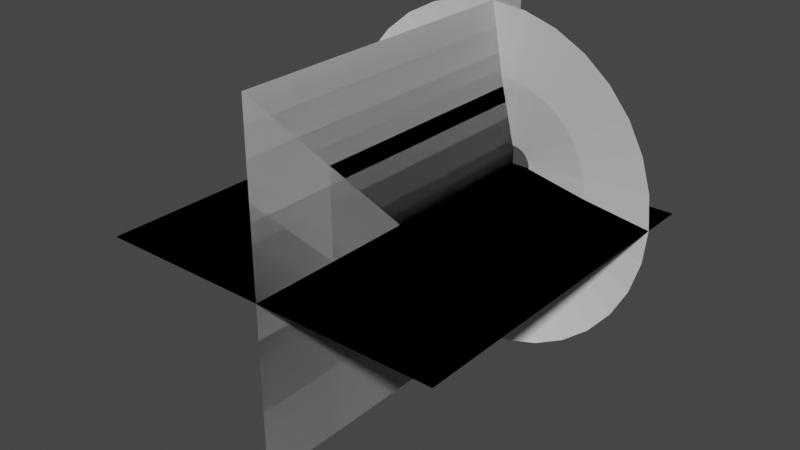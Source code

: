 # Source: muzzle_flash.blend  (saved by Blender 2.83.20; exported with 4.5.12 LTS)
import bpy
from mathutils import Matrix  # noqa: F401  (used for matrix-valued properties, if any)

bpy.ops.wm.read_factory_settings(use_empty=True)
scene = bpy.context.scene
scene.name = 'Scene'

# ---- collections
col_collection = bpy.data.collections.new('Collection'); scene.collection.children.link(col_collection)

# ---- world
world_world = bpy.data.worlds.new('World'); scene.world = world_world
world_world.use_nodes = True; world_world.node_tree.nodes.clear()
_N = world_world.node_tree.nodes; _L = world_world.node_tree.links
n0 = _N.new('ShaderNodeOutputWorld'); n0.name = 'World Output'; n0.location = (300, 300)
n1 = _N.new('ShaderNodeBackground'); n1.name = 'Background'; n1.location = (10, 300)
n1.inputs[0].default_value = (0.05088, 0.05088, 0.05088, 1.0)
_L.new(n1.outputs[0], n0.inputs[0])
n0.is_active_output = True
world_world.color = (0.05088, 0.05088, 0.05088)
world_world.use_sun_shadow = False
world_world.sun_shadow_jitter_overblur = 0.0

# ---- meshes
me_muzzlecone = bpy.data.meshes.new('MuzzleCone')
me_muzzlecone.from_pydata([(0.0, 1.0, 0.2546), (-0.1951, 0.9808, 0.2546), (-0.3827, 0.9239, 0.2546), (-0.5556, 0.8315, 0.2546), (-0.7071, 0.7071, 0.2546), (-0.8315, 0.5556, 0.2546), (-0.9239, 0.3827, 0.2546), (-0.9808, 0.1951, 0.2546), (-1.0, 7.55e-08, 0.2546), (-0.9808, -0.1951, 0.2546), (-0.9239, -0.3827, 0.2546), (-0.8315, -0.5556, 0.2546), (-0.7071, -0.7071, 0.2546), (-0.5556, -0.8315, 0.2546), (-0.3827, -0.9239, 0.2546), (-0.1951, -0.9808, 0.2546), (3.258e-07, -1.0, 0.2546), (0.1951, -0.9808, 0.2546), (0.3827, -0.9239, 0.2546), (0.5556, -0.8315, 0.2546), (0.7071, -0.7071, 0.2546), (0.8315, -0.5556, 0.2546), (0.9239, -0.3827, 0.2546), (0.9808, -0.1951, 0.2546), (1.0, 9.656e-07, 0.2546), (0.9808, 0.1951, 0.2546), (0.9239, 0.3827, 0.2546), (0.8315, 0.5556, 0.2546), (0.7071, 0.7071, 0.2546), (0.5556, 0.8315, 0.2546), (0.3827, 0.9239, 0.2546), (0.1951, 0.9808, 0.2546), (-1.052e-07, 0.1143, 0.008808), (-0.02231, 0.1121, 0.008808), (-0.04375, 0.1056, 0.008808), (-0.06352, 0.09507, 0.008808), (-0.08085, 0.08085, 0.008808), (-0.09507, 0.06352, 0.008808), (-0.1056, 0.04375, 0.008808), (-0.1121, 0.02231, 0.008808), (-0.1143, 2.61e-07, 0.008808), (-0.1121, -0.02231, 0.008808), (-0.1056, -0.04375, 0.008808), (-0.09507, -0.06352, 0.008808), (-0.08085, -0.08085, 0.008808), (-0.06352, -0.09507, 0.008808), (-0.04375, -0.1056, 0.008808), (-0.02231, -0.1121, 0.008808), (-6.791e-08, -0.1143, 0.008808), (0.02231, -0.1121, 0.008808), (0.04375, -0.1056, 0.008808), (0.06352, -0.09507, 0.008808), (0.08085, -0.08085, 0.008808), (0.09507, -0.06352, 0.008808), (0.1056, -0.04375, 0.008808), (0.1121, -0.02231, 0.008808), (0.1143, 3.628e-07, 0.008808), (0.1121, 0.02231, 0.008808), (0.1056, 0.04375, 0.008808), (0.09507, 0.06352, 0.008808), (0.08085, 0.08085, 0.008808), (0.06352, 0.09507, 0.008808), (0.04375, 0.1056, 0.008808), (0.02231, 0.1121, 0.008808), (0.4654, 0.311, 0.1496), (0.3958, 0.3958, 0.1496), (-0.2142, -0.5171, 0.1496), (-0.1092, -0.549, 0.1496), (-0.1092, 0.549, 0.1496), (-0.2142, 0.5171, 0.1496), (0.311, 0.4654, 0.1496), (1.301e-07, -0.5597, 0.1496), (-0.311, 0.4654, 0.1496), (0.2142, 0.5171, 0.1496), (0.1092, -0.549, 0.1496), (-0.3958, 0.3958, 0.1496), (0.1092, 0.549, 0.1496), (0.2142, -0.5171, 0.1496), (-0.4654, 0.311, 0.1496), (-5.228e-08, 0.5597, 0.1496), (0.311, -0.4654, 0.1496), (-0.5171, 0.2142, 0.1496), (0.3958, -0.3958, 0.1496), (-0.549, 0.1092, 0.1496), (0.4654, -0.311, 0.1496), (-0.5597, 1.677e-07, 0.1496), (0.5171, -0.2142, 0.1496), (-0.549, -0.1092, 0.1496), (0.549, -0.1092, 0.1496), (-0.5171, -0.2142, 0.1496), (0.5597, 6.659e-07, 0.1496), (-0.4654, -0.311, 0.1496), (0.549, 0.1092, 0.1496), (-0.3958, -0.3958, 0.1496), (0.5171, 0.2142, 0.1496), (-0.311, -0.4654, 0.1496)], [], [(65, 64, 59, 60), (67, 66, 46, 47), (69, 68, 33, 34), (70, 65, 60, 61), (71, 67, 47, 48), (72, 69, 34, 35), (73, 70, 61, 62), (74, 71, 48, 49), (75, 72, 35, 36), (76, 73, 62, 63), (77, 74, 49, 50), (78, 75, 36, 37), (79, 76, 63, 32), (80, 77, 50, 51), (81, 78, 37, 38), (82, 80, 51, 52), (83, 81, 38, 39), (84, 82, 52, 53), (85, 83, 39, 40), (86, 84, 53, 54), (87, 85, 40, 41), (88, 86, 54, 55), (89, 87, 41, 42), (90, 88, 55, 56), (91, 89, 42, 43), (92, 90, 56, 57), (93, 91, 43, 44), (94, 92, 57, 58), (95, 93, 44, 45), (64, 94, 58, 59), (66, 95, 45, 46), (68, 79, 32, 33), (1, 0, 79, 68), (14, 13, 95, 66), (27, 26, 94, 64), (13, 12, 93, 95), (26, 25, 92, 94), (12, 11, 91, 93), (25, 24, 90, 92), (11, 10, 89, 91), (24, 23, 88, 90), (10, 9, 87, 89), (23, 22, 86, 88), (9, 8, 85, 87), (22, 21, 84, 86), (8, 7, 83, 85), (21, 20, 82, 84), (7, 6, 81, 83), (20, 19, 80, 82), (6, 5, 78, 81), (19, 18, 77, 80), (0, 31, 76, 79), (5, 4, 75, 78), (18, 17, 74, 77), (31, 30, 73, 76), (4, 3, 72, 75), (17, 16, 71, 74), (30, 29, 70, 73), (3, 2, 69, 72), (16, 15, 67, 71), (29, 28, 65, 70), (2, 1, 68, 69), (15, 14, 66, 67), (28, 27, 64, 65)])
_uv = me_muzzlecone.uv_layers.new(name='UVMap')
_uv.uv.foreach_set('vector', [0.4374, 0.5029, 0.4686, 0.5029, 0.4686, 0.0, 0.4374, 0.0, 0.8435, 0.5029, 0.8747, 0.5029, 0.8747, 0.0, 0.8435, 0.0, 0.2499, 0.5029, 0.2812, 0.5029, 0.2812, 0.0, 0.2499, 0.0, 0.4061, 0.5029, 0.4374, 0.5029, 0.4374, 0.0, 0.4061, 0.0, 0.8122, 0.5029, 0.8435, 0.5029, 0.8435, 0.0, 0.8122, 0.0, 0.2187, 0.5029, 0.2499, 0.5029, 0.2499, 0.0, 0.2187, 0.0, 0.3749, 0.5029, 0.4061, 0.5029, 0.4061, 0.0, 0.3749, 0.0, 0.781, 0.5029, 0.8122, 0.5029, 0.8122, 0.0, 0.781, 0.0, 0.1874, 0.5029, 0.2187, 0.5029, 0.2187, 0.0, 0.1874, 0.0, 0.3436, 0.5029, 0.3749, 0.5029, 0.3749, 0.0, 0.3436, 0.0, 0.7498, 0.5029, 0.781, 0.5029, 0.781, 0.0, 0.7498, 0.0, 0.1562, 0.5029, 0.1874, 0.5029, 0.1874, 0.0, 0.1562, 0.0, 0.3124, 0.5029, 0.3436, 0.5029, 0.3436, 0.0, 0.3124, 0.0, 0.7185, 0.5029, 0.7498, 0.5029, 0.7498, 0.0, 0.7185, 0.0, 0.125, 0.5029, 0.1562, 0.5029, 0.1562, 0.0, 0.125, 0.0, 0.6873, 0.5029, 0.7185, 0.5029, 0.7185, 0.0, 0.6873, 0.0, 0.09372, 0.5029, 0.125, 0.5029, 0.125, 0.0, 0.09372, 0.0, 0.656, 0.5029, 0.6873, 0.5029, 0.6873, 0.0, 0.656, 0.0, 0.06248, 0.5029, 0.09372, 0.5029, 0.09372, 0.0, 0.06248, 0.0, 0.6248, 0.5029, 0.656, 0.5029, 0.656, 0.0, 0.6248, 0.0, 0.03124, 0.5029, 0.06248, 0.5029, 0.06248, 0.0, 0.03124, 0.0, 0.5936, 0.5029, 0.6248, 0.5029, 0.6248, 0.0, 0.5936, 0.0, 0.0, 0.5029, 0.03124, 0.5029, 0.03124, 0.0, 0.0, 0.0, 0.5623, 0.5029, 0.5936, 0.5029, 0.5936, 0.0, 0.5623, 0.0, 0.9684, 0.5029, 0.9997, 0.5029, 0.9997, 0.0, 0.9684, 0.0, 0.5311, 0.5029, 0.5623, 0.5029, 0.5623, 0.0, 0.5311, 0.0, 0.9372, 0.5029, 0.9684, 0.5029, 0.9684, 0.0, 0.9372, 0.0, 0.4998, 0.5029, 0.5311, 0.5029, 0.5311, 0.0, 0.4998, 0.0, 0.906, 0.5029, 0.9372, 0.5029, 0.9372, 0.0, 0.906, 0.0, 0.4686, 0.5029, 0.4998, 0.5029, 0.4998, 0.0, 0.4686, 0.0, 0.8747, 0.5029, 0.906, 0.5029, 0.906, 0.0, 0.8747, 0.0, 0.2812, 0.5029, 0.3124, 0.5029, 0.3124, 0.0, 0.2812, 0.0, 0.2812, 1.0, 0.3124, 1.0, 0.3124, 0.5029, 0.2812, 0.5029, 0.8747, 1.0, 0.906, 1.0, 0.906, 0.5029, 0.8747, 0.5029, 0.4686, 1.0, 0.4998, 1.0, 0.4998, 0.5029, 0.4686, 0.5029, 0.906, 1.0, 0.9372, 1.0, 0.9372, 0.5029, 0.906, 0.5029, 0.4998, 1.0, 0.5311, 1.0, 0.5311, 0.5029, 0.4998, 0.5029, 0.9372, 1.0, 0.9684, 1.0, 0.9684, 0.5029, 0.9372, 0.5029, 0.5311, 1.0, 0.5623, 1.0, 0.5623, 0.5029, 0.5311, 0.5029, 0.9684, 1.0, 0.9997, 1.0, 0.9997, 0.5029, 0.9684, 0.5029, 0.5623, 1.0, 0.5936, 1.0, 0.5936, 0.5029, 0.5623, 0.5029, 0.0, 1.0, 0.03124, 1.0, 0.03124, 0.5029, 0.0, 0.5029, 0.5936, 1.0, 0.6248, 1.0, 0.6248, 0.5029, 0.5936, 0.5029, 0.03124, 1.0, 0.06248, 1.0, 0.06248, 0.5029, 0.03124, 0.5029, 0.6248, 1.0, 0.656, 1.0, 0.656, 0.5029, 0.6248, 0.5029, 0.06248, 1.0, 0.09372, 1.0, 0.09372, 0.5029, 0.06248, 0.5029, 0.656, 1.0, 0.6873, 1.0, 0.6873, 0.5029, 0.656, 0.5029, 0.09372, 1.0, 0.125, 1.0, 0.125, 0.5029, 0.09372, 0.5029, 0.6873, 1.0, 0.7185, 1.0, 0.7185, 0.5029, 0.6873, 0.5029, 0.125, 1.0, 0.1562, 1.0, 0.1562, 0.5029, 0.125, 0.5029, 0.7185, 1.0, 0.7498, 1.0, 0.7498, 0.5029, 0.7185, 0.5029, 0.3124, 1.0, 0.3436, 1.0, 0.3436, 0.5029, 0.3124, 0.5029, 0.1562, 1.0, 0.1874, 1.0, 0.1874, 0.5029, 0.1562, 0.5029, 0.7498, 1.0, 0.781, 1.0, 0.781, 0.5029, 0.7498, 0.5029, 0.3436, 1.0, 0.3749, 1.0, 0.3749, 0.5029, 0.3436, 0.5029, 0.1874, 1.0, 0.2187, 1.0, 0.2187, 0.5029, 0.1874, 0.5029, 0.781, 1.0, 0.8122, 1.0, 0.8122, 0.5029, 0.781, 0.5029, 0.3749, 1.0, 0.4061, 1.0, 0.4061, 0.5029, 0.3749, 0.5029, 0.2187, 1.0, 0.2499, 1.0, 0.2499, 0.5029, 0.2187, 0.5029, 0.8122, 1.0, 0.8435, 1.0, 0.8435, 0.5029, 0.8122, 0.5029, 0.4061, 1.0, 0.4374, 1.0, 0.4374, 0.5029, 0.4061, 0.5029, 0.2499, 1.0, 0.2812, 1.0, 0.2812, 0.5029, 0.2499, 0.5029, 0.8435, 1.0, 0.8747, 1.0, 0.8747, 0.5029, 0.8435, 0.5029, 0.4374, 1.0, 0.4686, 1.0, 0.4686, 0.5029, 0.4374, 0.5029])
me_muzzlecone.use_remesh_fix_poles = True
me_muzzlecone.use_remesh_preserve_attributes = False
me_muzzlecone.use_mirror_vertex_groups = False
me_muzzlecone.update()
me_plane_002 = bpy.data.meshes.new('Plane.002')
me_plane_002.from_pydata([(-1.0, -2.0, 0.0), (1.0, -2.0, 0.0), (-1.0, 0.0, 0.0), (1.0, 0.0, 0.0), (-1.0, -2.0, 0.0), (1.0, -2.0, 0.0), (-1.0, 0.0, 0.0), (1.0, 0.0, 0.0)], [], [(0, 1, 3, 2), (4, 5, 7, 6)])
_uv = me_plane_002.uv_layers.new(name='UVMap')
_uv.uv.foreach_set('vector', [1.0, 1.0, 0.0, 1.0, 0.0, 0.0, 1.0, 0.0, 1.0, 1.0, 0.0, 1.0, 0.0, 0.0, 1.0, 0.0])
me_plane_002.use_remesh_fix_poles = True
me_plane_002.use_remesh_preserve_attributes = False
me_plane_002.use_mirror_vertex_groups = False
me_plane_002.update()
me_plane_003 = bpy.data.meshes.new('Plane.003')
me_plane_003.from_pydata([(-1.0, -2.0, 0.0), (1.0, -2.0, 0.0), (-1.0, 0.0, 0.0), (1.0, 0.0, 0.0), (-1.0, -2.0, 0.0), (1.0, -2.0, 0.0), (-1.0, 0.0, 0.0), (1.0, 0.0, 0.0)], [], [(0, 1, 3, 2), (4, 5, 7, 6)])
_uv = me_plane_003.uv_layers.new(name='UVMap')
_uv.uv.foreach_set('vector', [1.0, 1.0, 0.0, 1.0, 0.0, 0.0, 1.0, 0.0, 1.0, 1.0, 0.0, 1.0, 0.0, 0.0, 1.0, 0.0])
me_plane_003.use_remesh_fix_poles = True
me_plane_003.use_remesh_preserve_attributes = False
me_plane_003.use_mirror_vertex_groups = False
me_plane_003.update()

# ---- objects
ob_muzzlecone = bpy.data.objects.new('MuzzleCone', me_muzzlecone)
ob_muzzleplane2 = bpy.data.objects.new('MuzzlePlane2', me_plane_002)
ob_muzzleplane1 = bpy.data.objects.new('MuzzlePlane1', me_plane_003)

# ---- transforms, parenting, visibility, modifiers, constraints
ob_muzzlecone.location = (0.0, 0.0, 0.0)
ob_muzzlecone.rotation_euler = (1.571, -0.0, 0.0)
ob_muzzlecone.lineart.crease_threshold = 0.0
ob_muzzleplane2.location = (0.0, 0.0, 0.0)
ob_muzzleplane2.lineart.crease_threshold = 0.0
ob_muzzleplane1.location = (0.0, 0.0, 0.0)
ob_muzzleplane1.rotation_euler = (-0.0, 1.571, 0.0)
ob_muzzleplane1.lineart.crease_threshold = 0.0

# ---- collection membership
col_collection.objects.link(ob_muzzlecone)
col_collection.objects.link(ob_muzzleplane2)
col_collection.objects.link(ob_muzzleplane1)

# ---- scene / render settings (as saved in the file)
scene.frame_start = 1; scene.frame_end = 250; scene.frame_set(33)
scene.render.engine = 'BLENDER_EEVEE_NEXT'
scene.cycles.use_denoising = False
scene.cycles.samples = 128
scene.cycles.sampling_pattern = 'TABULATED_SOBOL'
scene.cycles.use_adaptive_sampling = False
scene.cycles.use_light_tree = False
scene.view_settings.view_transform = 'Filmic'
bpy.context.view_layer.update()

# ---- added for rendering (the .blend has no active camera and no usable light): camera, sun
cam_auto = bpy.data.cameras.new('AutoCamera')
cam_auto.lens = 50.0
cam_auto.sensor_width = 36.0
cam_auto.clip_end = 1000.0
ob_auto_camera = bpy.data.objects.new('AutoCamera', cam_auto)
scene.collection.objects.link(ob_auto_camera)
ob_auto_camera.location = (3.20507, -4.84609, 2.56406)
ob_auto_camera.rotation_euler = (1.09748, -7.21219e-08, 0.694738)
scene.camera = ob_auto_camera
light_auto_sun = bpy.data.lights.new('AutoSun', 'SUN')
light_auto_sun.energy = 3.0
light_auto_sun.angle = 0.0523599
ob_auto_sun = bpy.data.objects.new('AutoSun', light_auto_sun)
scene.collection.objects.link(ob_auto_sun)
ob_auto_sun.rotation_euler = (0.872665, 0.174533, 0.523599)
bpy.context.view_layer.update()
